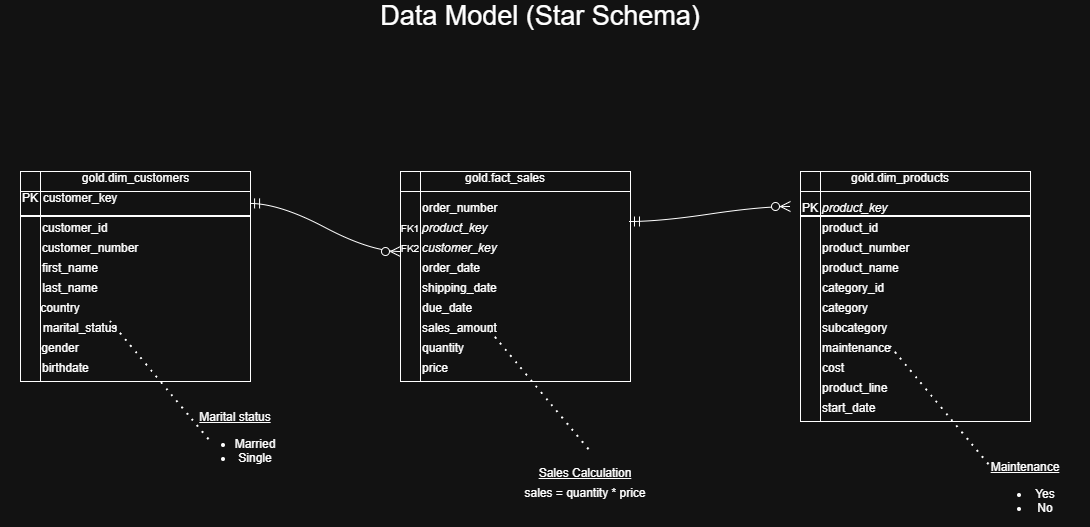

The diagram above was exported from draw.io. Its source (the exported page's mxGraphModel, read from the mxfile embedded in the PNG):
<mxGraphModel dx="1122" dy="2083" grid="1" gridSize="10" guides="1" tooltips="1" connect="1" arrows="1" fold="1" page="0" pageScale="1" pageWidth="850" pageHeight="1100" math="0" shadow="0">
  <root>
    <mxCell id="0" />
    <mxCell id="1" parent="0" />
    <mxCell id="Emh0vHwjm81NkRN0-SKD-1" parent="1" style="shape=internalStorage;whiteSpace=wrap;html=1;backgroundOutline=1;" value="" vertex="1">
      <mxGeometry height="210" width="230" x="-120" y="-260" as="geometry" />
    </mxCell>
    <mxCell id="Emh0vHwjm81NkRN0-SKD-2" parent="1" style="text;html=1;whiteSpace=wrap;strokeColor=none;fillColor=none;align=center;verticalAlign=middle;rounded=0;fontSize=16;" value="&lt;font style=&quot;font-size: 12px;&quot;&gt;gold.dim_customers&lt;/font&gt;" vertex="1">
      <mxGeometry height="30" width="65" x="-37.5" y="-270" as="geometry" />
    </mxCell>
    <mxCell id="Emh0vHwjm81NkRN0-SKD-3" parent="1" style="text;html=1;whiteSpace=wrap;strokeColor=none;fillColor=none;align=center;verticalAlign=middle;rounded=0;fontSize=16;" value="&lt;font style=&quot;font-size: 12px;&quot;&gt;PK&lt;/font&gt;" vertex="1">
      <mxGeometry height="30" width="60" x="-140" y="-250" as="geometry" />
    </mxCell>
    <mxCell id="Emh0vHwjm81NkRN0-SKD-4" parent="1" style="text;html=1;whiteSpace=wrap;strokeColor=none;fillColor=none;align=center;verticalAlign=middle;rounded=0;fontSize=16;" value="&lt;font style=&quot;font-size: 12px;&quot;&gt;customer_key&lt;/font&gt;" vertex="1">
      <mxGeometry height="30" width="100" x="-110" y="-250" as="geometry" />
    </mxCell>
    <mxCell id="Emh0vHwjm81NkRN0-SKD-6" parent="1" style="line;strokeWidth=2;html=1;" value="" vertex="1">
      <mxGeometry height="10" width="230" x="-120" y="-220" as="geometry" />
    </mxCell>
    <mxCell id="Emh0vHwjm81NkRN0-SKD-7" parent="1" style="text;html=1;whiteSpace=wrap;strokeColor=none;fillColor=none;align=left;verticalAlign=middle;rounded=0;fontSize=16;" value="&lt;font style=&quot;font-size: 12px;&quot;&gt;customer_id&lt;/font&gt;" vertex="1">
      <mxGeometry height="30" width="100" x="-100" y="-220" as="geometry" />
    </mxCell>
    <mxCell id="Emh0vHwjm81NkRN0-SKD-8" parent="1" style="text;html=1;whiteSpace=wrap;strokeColor=none;fillColor=none;align=center;verticalAlign=middle;rounded=0;fontSize=16;" value="&lt;font style=&quot;font-size: 12px;&quot;&gt;customer_number&lt;/font&gt;" vertex="1">
      <mxGeometry height="30" width="100" x="-100" y="-200" as="geometry" />
    </mxCell>
    <mxCell id="Emh0vHwjm81NkRN0-SKD-9" parent="1" style="text;html=1;whiteSpace=wrap;strokeColor=none;fillColor=none;align=center;verticalAlign=middle;rounded=0;fontSize=16;" value="&lt;font style=&quot;font-size: 12px;&quot;&gt;country&lt;/font&gt;" vertex="1">
      <mxGeometry height="30" width="100" x="-130" y="-140" as="geometry" />
    </mxCell>
    <mxCell id="Emh0vHwjm81NkRN0-SKD-10" parent="1" style="text;html=1;whiteSpace=wrap;strokeColor=none;fillColor=none;align=center;verticalAlign=middle;rounded=0;fontSize=16;" value="&lt;font style=&quot;font-size: 12px;&quot;&gt;first_name&lt;/font&gt;" vertex="1">
      <mxGeometry height="30" width="100" x="-120" y="-180" as="geometry" />
    </mxCell>
    <mxCell id="Emh0vHwjm81NkRN0-SKD-11" parent="1" style="text;html=1;whiteSpace=wrap;strokeColor=none;fillColor=none;align=center;verticalAlign=middle;rounded=0;fontSize=16;" value="&lt;font style=&quot;font-size: 12px;&quot;&gt;last_name&lt;/font&gt;" vertex="1">
      <mxGeometry height="30" width="100" x="-120" y="-160" as="geometry" />
    </mxCell>
    <mxCell id="Emh0vHwjm81NkRN0-SKD-12" parent="1" style="text;html=1;whiteSpace=wrap;strokeColor=none;fillColor=none;align=left;verticalAlign=middle;rounded=0;fontSize=16;" value="&lt;font style=&quot;font-size: 12px;&quot;&gt;birthdate&lt;/font&gt;" vertex="1">
      <mxGeometry height="30" width="100" x="-100" y="-80" as="geometry" />
    </mxCell>
    <mxCell id="Emh0vHwjm81NkRN0-SKD-13" parent="1" style="text;html=1;whiteSpace=wrap;strokeColor=none;fillColor=none;align=center;verticalAlign=middle;rounded=0;fontSize=16;" value="&lt;font style=&quot;font-size: 12px;&quot;&gt;gender&lt;/font&gt;" vertex="1">
      <mxGeometry height="30" width="100" x="-130" y="-100" as="geometry" />
    </mxCell>
    <mxCell id="Emh0vHwjm81NkRN0-SKD-14" parent="1" style="text;html=1;whiteSpace=wrap;strokeColor=none;fillColor=none;align=center;verticalAlign=middle;rounded=0;fontSize=16;" value="&lt;font style=&quot;font-size: 12px;&quot;&gt;marital_status&lt;/font&gt;" vertex="1">
      <mxGeometry height="30" width="100" x="-110" y="-120" as="geometry" />
    </mxCell>
    <mxCell id="Emh0vHwjm81NkRN0-SKD-18" edge="1" parent="1" source="Emh0vHwjm81NkRN0-SKD-14" style="endArrow=none;dashed=1;html=1;dashPattern=1 3;strokeWidth=2;rounded=0;fontSize=12;startSize=8;endSize=8;curved=1;exitX=0.8;exitY=0.333;exitDx=0;exitDy=0;exitPerimeter=0;" value="">
      <mxGeometry height="50" relative="1" width="50" as="geometry">
        <mxPoint x="170" y="230" as="sourcePoint" />
        <mxPoint x="70" y="10" as="targetPoint" />
      </mxGeometry>
    </mxCell>
    <mxCell id="Emh0vHwjm81NkRN0-SKD-19" parent="1" style="text;html=1;whiteSpace=wrap;strokeColor=none;fillColor=none;align=center;verticalAlign=middle;rounded=0;fontSize=16;" value="&lt;font style=&quot;font-size: 12px;&quot;&gt;&lt;u&gt;Marital status&lt;/u&gt;&lt;br&gt;&lt;ul style=&quot;&quot;&gt;&lt;li style=&quot;&quot;&gt;Married&lt;/li&gt;&lt;li style=&quot;&quot;&gt;Single&lt;/li&gt;&lt;/ul&gt;&lt;/font&gt;" vertex="1">
      <mxGeometry height="20" width="130" x="30" as="geometry" />
    </mxCell>
    <mxCell id="Emh0vHwjm81NkRN0-SKD-20" parent="1" style="shape=internalStorage;whiteSpace=wrap;html=1;backgroundOutline=1;" value="" vertex="1">
      <mxGeometry height="210" width="230" x="260" y="-260" as="geometry" />
    </mxCell>
    <mxCell id="Emh0vHwjm81NkRN0-SKD-21" parent="1" style="text;html=1;whiteSpace=wrap;strokeColor=none;fillColor=none;align=center;verticalAlign=middle;rounded=0;fontSize=16;" value="&lt;font style=&quot;font-size: 12px;&quot;&gt;gold.fact_sales&lt;/font&gt;&lt;div&gt;&lt;br&gt;&lt;/div&gt;" vertex="1">
      <mxGeometry height="10" width="50" x="340" y="-250" as="geometry" />
    </mxCell>
    <mxCell id="Emh0vHwjm81NkRN0-SKD-24" parent="1" style="text;html=1;whiteSpace=wrap;strokeColor=none;fillColor=none;align=left;verticalAlign=middle;rounded=0;fontSize=16;" value="&lt;font style=&quot;font-size: 12px;&quot;&gt;order_number&lt;/font&gt;" vertex="1">
      <mxGeometry height="30" width="100" x="280" y="-240" as="geometry" />
    </mxCell>
    <mxCell id="Emh0vHwjm81NkRN0-SKD-25" parent="1" style="text;html=1;whiteSpace=wrap;strokeColor=none;fillColor=none;align=left;verticalAlign=middle;rounded=0;fontSize=16;" value="&lt;font style=&quot;font-size: 12px;&quot;&gt;&lt;i&gt;product_key&lt;/i&gt;&lt;/font&gt;&lt;div&gt;&lt;font style=&quot;font-size: 12px;&quot;&gt;&lt;br&gt;&lt;/font&gt;&lt;/div&gt;" vertex="1">
      <mxGeometry height="30" width="100" x="280" y="-210" as="geometry" />
    </mxCell>
    <mxCell id="Emh0vHwjm81NkRN0-SKD-26" parent="1" style="text;html=1;whiteSpace=wrap;strokeColor=none;fillColor=none;align=left;verticalAlign=middle;rounded=0;fontSize=16;" value="&lt;div&gt;&lt;font style=&quot;font-size: 12px;&quot;&gt;&lt;i&gt;customer_key&lt;/i&gt;&lt;/font&gt;&lt;/div&gt;" vertex="1">
      <mxGeometry height="30" width="100" x="280" y="-200" as="geometry" />
    </mxCell>
    <mxCell id="Emh0vHwjm81NkRN0-SKD-27" parent="1" style="text;html=1;whiteSpace=wrap;strokeColor=none;fillColor=none;align=left;verticalAlign=middle;rounded=0;fontSize=16;" value="&lt;font style=&quot;font-size: 12px;&quot;&gt;order_date&lt;/font&gt;" vertex="1">
      <mxGeometry height="30" width="100" x="280" y="-180" as="geometry" />
    </mxCell>
    <mxCell id="Emh0vHwjm81NkRN0-SKD-28" parent="1" style="text;html=1;whiteSpace=wrap;strokeColor=none;fillColor=none;align=left;verticalAlign=middle;rounded=0;fontSize=16;" value="&lt;font style=&quot;font-size: 12px;&quot;&gt;shipping_date&lt;/font&gt;&lt;div&gt;&lt;font style=&quot;font-size: 12px;&quot;&gt;&lt;br&gt;&lt;/font&gt;&lt;/div&gt;" vertex="1">
      <mxGeometry height="30" width="100" x="280" y="-150" as="geometry" />
    </mxCell>
    <mxCell id="Emh0vHwjm81NkRN0-SKD-29" parent="1" style="text;html=1;whiteSpace=wrap;strokeColor=none;fillColor=none;align=left;verticalAlign=middle;rounded=0;fontSize=16;" value="&lt;div&gt;&lt;font style=&quot;font-size: 12px;&quot;&gt;due_date&lt;/font&gt;&lt;/div&gt;&lt;div&gt;&lt;font style=&quot;font-size: 12px;&quot;&gt;&lt;br&gt;&lt;/font&gt;&lt;/div&gt;" vertex="1">
      <mxGeometry height="30" width="100" x="280" y="-130" as="geometry" />
    </mxCell>
    <mxCell id="Emh0vHwjm81NkRN0-SKD-30" parent="1" style="text;html=1;whiteSpace=wrap;strokeColor=none;fillColor=none;align=left;verticalAlign=middle;rounded=0;fontSize=16;" value="&lt;div&gt;&lt;span style=&quot;font-size: 12px;&quot;&gt;sales_amount&lt;/span&gt;&lt;/div&gt;" vertex="1">
      <mxGeometry height="30" width="100" x="280" y="-120" as="geometry" />
    </mxCell>
    <mxCell id="Emh0vHwjm81NkRN0-SKD-31" parent="1" style="text;html=1;whiteSpace=wrap;strokeColor=none;fillColor=none;align=left;verticalAlign=middle;rounded=0;fontSize=16;" value="&lt;div&gt;&lt;span style=&quot;font-size: 12px;&quot;&gt;quantity&lt;/span&gt;&lt;/div&gt;" vertex="1">
      <mxGeometry height="30" width="100" x="280" y="-100" as="geometry" />
    </mxCell>
    <mxCell id="Emh0vHwjm81NkRN0-SKD-32" parent="1" style="text;html=1;whiteSpace=wrap;strokeColor=none;fillColor=none;align=left;verticalAlign=middle;rounded=0;fontSize=16;" value="&lt;div&gt;&lt;span style=&quot;font-size: 12px;&quot;&gt;price&lt;/span&gt;&lt;/div&gt;" vertex="1">
      <mxGeometry height="30" width="100" x="280" y="-80" as="geometry" />
    </mxCell>
    <mxCell id="Emh0vHwjm81NkRN0-SKD-33" parent="1" style="text;html=1;whiteSpace=wrap;strokeColor=none;fillColor=none;align=center;verticalAlign=middle;rounded=0;fontSize=16;" value="&lt;font style=&quot;font-size: 10px;&quot;&gt;FK1&lt;/font&gt;" vertex="1">
      <mxGeometry height="30" width="60" x="240" y="-220" as="geometry" />
    </mxCell>
    <mxCell id="Emh0vHwjm81NkRN0-SKD-34" parent="1" style="text;html=1;whiteSpace=wrap;strokeColor=none;fillColor=none;align=center;verticalAlign=middle;rounded=0;fontSize=16;" value="&lt;font style=&quot;font-size: 10px;&quot;&gt;FK2&lt;/font&gt;" vertex="1">
      <mxGeometry height="30" width="60" x="240" y="-200" as="geometry" />
    </mxCell>
    <mxCell id="Emh0vHwjm81NkRN0-SKD-35" edge="1" parent="1" style="endArrow=none;dashed=1;html=1;dashPattern=1 3;strokeWidth=2;rounded=0;fontSize=12;startSize=8;endSize=8;curved=1;exitX=0.8;exitY=0.333;exitDx=0;exitDy=0;exitPerimeter=0;" value="">
      <mxGeometry height="50" relative="1" width="50" as="geometry">
        <mxPoint x="350" y="-100" as="sourcePoint" />
        <mxPoint x="450" y="20" as="targetPoint" />
      </mxGeometry>
    </mxCell>
    <mxCell id="Emh0vHwjm81NkRN0-SKD-36" parent="1" style="text;html=1;whiteSpace=wrap;strokeColor=none;fillColor=none;align=center;verticalAlign=middle;rounded=0;fontSize=16;" value="&lt;font style=&quot;font-size: 12px;&quot;&gt;&lt;u&gt;Sales Calculation&lt;/u&gt;&lt;/font&gt;&lt;div&gt;&lt;span style=&quot;font-size: 12px;&quot;&gt;sales = quantity * price&lt;/span&gt;&lt;/div&gt;" vertex="1">
      <mxGeometry height="20" width="130" x="380" y="40" as="geometry" />
    </mxCell>
    <mxCell id="Emh0vHwjm81NkRN0-SKD-38" edge="1" parent="1" source="Emh0vHwjm81NkRN0-SKD-1" style="edgeStyle=entityRelationEdgeStyle;fontSize=12;html=1;endArrow=ERzeroToMany;startArrow=ERmandOne;rounded=0;startSize=8;endSize=8;curved=1;entryX=0.333;entryY=0.667;entryDx=0;entryDy=0;entryPerimeter=0;exitX=0.996;exitY=0.152;exitDx=0;exitDy=0;exitPerimeter=0;" target="Emh0vHwjm81NkRN0-SKD-34" value="">
      <mxGeometry height="100" relative="1" width="100" as="geometry">
        <mxPoint x="190" y="100" as="sourcePoint" />
        <mxPoint x="290" as="targetPoint" />
      </mxGeometry>
    </mxCell>
    <mxCell id="Emh0vHwjm81NkRN0-SKD-40" edge="1" parent="1" style="edgeStyle=entityRelationEdgeStyle;fontSize=12;html=1;endArrow=ERzeroToMany;startArrow=ERmandOne;rounded=0;startSize=8;endSize=8;curved=1;exitX=0.996;exitY=0.152;exitDx=0;exitDy=0;exitPerimeter=0;" target="Emh0vHwjm81NkRN0-SKD-46" value="">
      <mxGeometry height="100" relative="1" width="100" as="geometry">
        <mxPoint x="489" y="-210" as="sourcePoint" />
        <mxPoint x="640" y="-162" as="targetPoint" />
      </mxGeometry>
    </mxCell>
    <mxCell id="Emh0vHwjm81NkRN0-SKD-41" parent="1" style="shape=internalStorage;whiteSpace=wrap;html=1;backgroundOutline=1;" value="" vertex="1">
      <mxGeometry height="250" width="230" x="660" y="-260" as="geometry" />
    </mxCell>
    <mxCell id="Emh0vHwjm81NkRN0-SKD-42" parent="1" style="text;html=1;whiteSpace=wrap;strokeColor=none;fillColor=none;align=center;verticalAlign=middle;rounded=0;fontSize=16;" value="&lt;font style=&quot;font-size: 12px;&quot;&gt;gold.dim_products&lt;/font&gt;&lt;div&gt;&lt;br&gt;&lt;/div&gt;" vertex="1">
      <mxGeometry height="30" width="60" x="730" y="-260" as="geometry" />
    </mxCell>
    <mxCell id="Emh0vHwjm81NkRN0-SKD-44" parent="1" style="text;html=1;whiteSpace=wrap;strokeColor=none;fillColor=none;align=left;verticalAlign=middle;rounded=0;fontSize=16;" value="&lt;font style=&quot;font-size: 12px;&quot;&gt;&lt;i&gt;product_key&lt;/i&gt;&lt;/font&gt;" vertex="1">
      <mxGeometry height="30" width="100" x="680" y="-240" as="geometry" />
    </mxCell>
    <mxCell id="Emh0vHwjm81NkRN0-SKD-45" parent="1" style="line;strokeWidth=2;html=1;" value="" vertex="1">
      <mxGeometry height="10" width="230" x="660" y="-220" as="geometry" />
    </mxCell>
    <mxCell id="Emh0vHwjm81NkRN0-SKD-46" parent="1" style="text;html=1;whiteSpace=wrap;strokeColor=none;fillColor=none;align=center;verticalAlign=middle;rounded=0;fontSize=16;" value="&lt;font style=&quot;font-size: 12px;&quot;&gt;PK&lt;/font&gt;" vertex="1">
      <mxGeometry height="30" width="40" x="650" y="-240" as="geometry" />
    </mxCell>
    <mxCell id="Emh0vHwjm81NkRN0-SKD-48" parent="1" style="text;html=1;whiteSpace=wrap;strokeColor=none;fillColor=none;align=left;verticalAlign=middle;rounded=0;fontSize=16;" value="&lt;font style=&quot;font-size: 12px;&quot;&gt;product_id&lt;/font&gt;" vertex="1">
      <mxGeometry height="30" width="100" x="680" y="-220" as="geometry" />
    </mxCell>
    <mxCell id="Emh0vHwjm81NkRN0-SKD-49" parent="1" style="text;html=1;whiteSpace=wrap;strokeColor=none;fillColor=none;align=left;verticalAlign=middle;rounded=0;fontSize=16;" value="&lt;font style=&quot;font-size: 12px;&quot;&gt;product_number&lt;/font&gt;" vertex="1">
      <mxGeometry height="30" width="100" x="680" y="-200" as="geometry" />
    </mxCell>
    <mxCell id="Emh0vHwjm81NkRN0-SKD-50" parent="1" style="text;html=1;whiteSpace=wrap;strokeColor=none;fillColor=none;align=left;verticalAlign=middle;rounded=0;fontSize=16;" value="&lt;font style=&quot;font-size: 12px;&quot;&gt;product_name&lt;/font&gt;&lt;div&gt;&lt;font style=&quot;font-size: 12px;&quot;&gt;&lt;br&gt;&lt;/font&gt;&lt;/div&gt;" vertex="1">
      <mxGeometry height="30" width="100" x="680" y="-170" as="geometry" />
    </mxCell>
    <mxCell id="Emh0vHwjm81NkRN0-SKD-51" parent="1" style="text;html=1;whiteSpace=wrap;strokeColor=none;fillColor=none;align=left;verticalAlign=middle;rounded=0;fontSize=16;" value="&lt;div&gt;&lt;font style=&quot;font-size: 12px;&quot;&gt;category_id&lt;/font&gt;&lt;/div&gt;" vertex="1">
      <mxGeometry height="30" width="100" x="680" y="-160" as="geometry" />
    </mxCell>
    <mxCell id="Emh0vHwjm81NkRN0-SKD-52" parent="1" style="text;html=1;whiteSpace=wrap;strokeColor=none;fillColor=none;align=left;verticalAlign=middle;rounded=0;fontSize=16;" value="&lt;div&gt;&lt;font style=&quot;font-size: 12px;&quot;&gt;category&lt;/font&gt;&lt;/div&gt;" vertex="1">
      <mxGeometry height="30" width="100" x="680" y="-140" as="geometry" />
    </mxCell>
    <mxCell id="Emh0vHwjm81NkRN0-SKD-53" parent="1" style="text;html=1;whiteSpace=wrap;strokeColor=none;fillColor=none;align=left;verticalAlign=middle;rounded=0;fontSize=16;" value="&lt;div&gt;&lt;font style=&quot;font-size: 12px;&quot;&gt;subcategory&lt;/font&gt;&lt;/div&gt;" vertex="1">
      <mxGeometry height="30" width="100" x="680" y="-120" as="geometry" />
    </mxCell>
    <mxCell id="Emh0vHwjm81NkRN0-SKD-54" parent="1" style="text;html=1;whiteSpace=wrap;strokeColor=none;fillColor=none;align=left;verticalAlign=middle;rounded=0;fontSize=16;" value="&lt;div&gt;&lt;font style=&quot;font-size: 12px;&quot;&gt;maintenance&lt;/font&gt;&lt;/div&gt;" vertex="1">
      <mxGeometry height="30" width="100" x="680" y="-100" as="geometry" />
    </mxCell>
    <mxCell id="Emh0vHwjm81NkRN0-SKD-55" parent="1" style="text;html=1;whiteSpace=wrap;strokeColor=none;fillColor=none;align=left;verticalAlign=middle;rounded=0;fontSize=16;" value="&lt;div&gt;&lt;font style=&quot;font-size: 12px;&quot;&gt;cost&lt;/font&gt;&lt;/div&gt;" vertex="1">
      <mxGeometry height="30" width="100" x="680" y="-80" as="geometry" />
    </mxCell>
    <mxCell id="Emh0vHwjm81NkRN0-SKD-56" parent="1" style="text;html=1;whiteSpace=wrap;strokeColor=none;fillColor=none;align=left;verticalAlign=middle;rounded=0;fontSize=16;" value="&lt;div&gt;&lt;font style=&quot;font-size: 12px;&quot;&gt;product_line&lt;/font&gt;&lt;/div&gt;" vertex="1">
      <mxGeometry height="30" width="100" x="680" y="-60" as="geometry" />
    </mxCell>
    <mxCell id="Emh0vHwjm81NkRN0-SKD-57" parent="1" style="text;html=1;whiteSpace=wrap;strokeColor=none;fillColor=none;align=left;verticalAlign=middle;rounded=0;fontSize=16;" value="&lt;div&gt;&lt;font style=&quot;font-size: 12px;&quot;&gt;start_date&lt;/font&gt;&lt;/div&gt;" vertex="1">
      <mxGeometry height="30" width="100" x="680" y="-40" as="geometry" />
    </mxCell>
    <mxCell id="Emh0vHwjm81NkRN0-SKD-58" edge="1" parent="1" style="endArrow=none;dashed=1;html=1;dashPattern=1 3;strokeWidth=2;rounded=0;fontSize=12;startSize=8;endSize=8;curved=1;exitX=0.8;exitY=0.333;exitDx=0;exitDy=0;exitPerimeter=0;" value="">
      <mxGeometry height="50" relative="1" width="50" as="geometry">
        <mxPoint x="750" y="-85" as="sourcePoint" />
        <mxPoint x="850" y="35" as="targetPoint" />
      </mxGeometry>
    </mxCell>
    <mxCell id="Emh0vHwjm81NkRN0-SKD-59" parent="1" style="text;html=1;whiteSpace=wrap;strokeColor=none;fillColor=none;align=center;verticalAlign=middle;rounded=0;fontSize=16;" value="&lt;span style=&quot;font-size: 12px;&quot;&gt;&lt;u&gt;Maintenance&lt;/u&gt;&lt;br&gt;&lt;ul style=&quot;&quot;&gt;&lt;li style=&quot;&quot;&gt;Yes&lt;/li&gt;&lt;li style=&quot;&quot;&gt;No&lt;/li&gt;&lt;/ul&gt;&lt;/span&gt;" vertex="1">
      <mxGeometry height="20" width="130" x="820" y="50" as="geometry" />
    </mxCell>
    <mxCell id="Emh0vHwjm81NkRN0-SKD-60" parent="1" style="text;html=1;whiteSpace=wrap;strokeColor=none;fillColor=none;align=center;verticalAlign=middle;rounded=0;fontSize=27;" value="Data Model (Star Schema)" vertex="1">
      <mxGeometry height="30" width="340" x="230" y="-430" as="geometry" />
    </mxCell>
  </root>
</mxGraphModel>